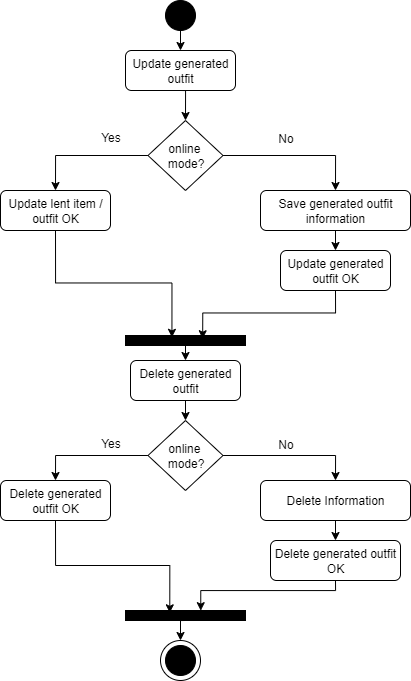

The diagram above was exported from draw.io. Its source (the exported page's mxGraphModel, read from the mxfile embedded in the PNG):
<mxGraphModel dx="118" dy="-433" grid="1" gridSize="10" guides="1" tooltips="1" connect="1" arrows="1" fold="1" page="1" pageScale="1" pageWidth="850" pageHeight="1100" math="0" shadow="0">
  <root>
    <mxCell id="0" />
    <mxCell id="1" parent="0" />
    <mxCell id="643OM-yPQGKNp9myvmGV-1664" style="edgeStyle=orthogonalEdgeStyle;rounded=0;orthogonalLoop=1;jettySize=auto;html=1;exitX=1;exitY=0.5;exitDx=0;exitDy=0;entryX=0.5;entryY=0;entryDx=0;entryDy=0;" edge="1" parent="1" source="643OM-yPQGKNp9myvmGV-1665" target="643OM-yPQGKNp9myvmGV-1667">
      <mxGeometry relative="1" as="geometry" />
    </mxCell>
    <mxCell id="643OM-yPQGKNp9myvmGV-1665" value="" style="shape=ellipse;perimeter=ellipsePerimeter;fillColor=#000000;direction=south;" vertex="1" parent="1">
      <mxGeometry x="1495" y="1510" width="30" height="30" as="geometry" />
    </mxCell>
    <mxCell id="643OM-yPQGKNp9myvmGV-1666" style="edgeStyle=orthogonalEdgeStyle;rounded=0;orthogonalLoop=1;jettySize=auto;html=1;exitX=0.5;exitY=1;exitDx=0;exitDy=0;entryX=0.5;entryY=0;entryDx=0;entryDy=0;" edge="1" parent="1" source="643OM-yPQGKNp9myvmGV-1667" target="643OM-yPQGKNp9myvmGV-1670">
      <mxGeometry relative="1" as="geometry" />
    </mxCell>
    <mxCell id="643OM-yPQGKNp9myvmGV-1667" value="Update generated outfit" style="rounded=1;whiteSpace=wrap;html=1;" vertex="1" parent="1">
      <mxGeometry x="1455" y="1560" width="110" height="40" as="geometry" />
    </mxCell>
    <mxCell id="643OM-yPQGKNp9myvmGV-1668" style="edgeStyle=orthogonalEdgeStyle;rounded=0;orthogonalLoop=1;jettySize=auto;html=1;exitX=0;exitY=0.5;exitDx=0;exitDy=0;entryX=0.5;entryY=0;entryDx=0;entryDy=0;" edge="1" parent="1" source="643OM-yPQGKNp9myvmGV-1670" target="643OM-yPQGKNp9myvmGV-1671">
      <mxGeometry relative="1" as="geometry" />
    </mxCell>
    <mxCell id="643OM-yPQGKNp9myvmGV-1669" style="edgeStyle=orthogonalEdgeStyle;rounded=0;orthogonalLoop=1;jettySize=auto;html=1;exitX=1;exitY=0.5;exitDx=0;exitDy=0;entryX=0.5;entryY=0;entryDx=0;entryDy=0;" edge="1" parent="1" source="643OM-yPQGKNp9myvmGV-1670" target="643OM-yPQGKNp9myvmGV-1673">
      <mxGeometry relative="1" as="geometry" />
    </mxCell>
    <mxCell id="643OM-yPQGKNp9myvmGV-1670" value="online&amp;nbsp;&lt;br&gt;mode?" style="rhombus;whiteSpace=wrap;html=1;" vertex="1" parent="1">
      <mxGeometry x="1477.5" y="1630" width="75" height="70" as="geometry" />
    </mxCell>
    <mxCell id="643OM-yPQGKNp9myvmGV-1671" value="Update lent item / outfit&amp;nbsp;OK" style="rounded=1;whiteSpace=wrap;html=1;" vertex="1" parent="1">
      <mxGeometry x="1330" y="1700" width="110" height="40" as="geometry" />
    </mxCell>
    <mxCell id="643OM-yPQGKNp9myvmGV-1672" style="edgeStyle=orthogonalEdgeStyle;rounded=0;orthogonalLoop=1;jettySize=auto;html=1;exitX=0.5;exitY=1;exitDx=0;exitDy=0;entryX=0.5;entryY=0;entryDx=0;entryDy=0;" edge="1" parent="1" source="643OM-yPQGKNp9myvmGV-1673" target="643OM-yPQGKNp9myvmGV-1674">
      <mxGeometry relative="1" as="geometry" />
    </mxCell>
    <mxCell id="643OM-yPQGKNp9myvmGV-1673" value="Save generated outfit information" style="rounded=1;whiteSpace=wrap;html=1;" vertex="1" parent="1">
      <mxGeometry x="1590" y="1700" width="150" height="40" as="geometry" />
    </mxCell>
    <mxCell id="643OM-yPQGKNp9myvmGV-1674" value="Update generated outfit&amp;nbsp;OK" style="rounded=1;whiteSpace=wrap;html=1;" vertex="1" parent="1">
      <mxGeometry x="1610" y="1760" width="110" height="40" as="geometry" />
    </mxCell>
    <mxCell id="643OM-yPQGKNp9myvmGV-1675" style="edgeStyle=orthogonalEdgeStyle;rounded=0;orthogonalLoop=1;jettySize=auto;html=1;exitX=0.5;exitY=1;exitDx=0;exitDy=0;entryX=0.5;entryY=0;entryDx=0;entryDy=0;" edge="1" parent="1" source="643OM-yPQGKNp9myvmGV-1676" target="643OM-yPQGKNp9myvmGV-1688">
      <mxGeometry relative="1" as="geometry" />
    </mxCell>
    <mxCell id="643OM-yPQGKNp9myvmGV-1676" value="Delete generated outfit" style="rounded=1;whiteSpace=wrap;html=1;" vertex="1" parent="1">
      <mxGeometry x="1460" y="1870" width="110" height="40" as="geometry" />
    </mxCell>
    <mxCell id="643OM-yPQGKNp9myvmGV-1677" value="Delete generated outfit OK" style="rounded=1;whiteSpace=wrap;html=1;" vertex="1" parent="1">
      <mxGeometry x="1330" y="1990" width="110" height="40" as="geometry" />
    </mxCell>
    <mxCell id="643OM-yPQGKNp9myvmGV-1678" style="edgeStyle=orthogonalEdgeStyle;rounded=0;orthogonalLoop=1;jettySize=auto;html=1;exitX=0.5;exitY=1;exitDx=0;exitDy=0;entryX=0.5;entryY=0;entryDx=0;entryDy=0;" edge="1" parent="1" source="643OM-yPQGKNp9myvmGV-1679">
      <mxGeometry relative="1" as="geometry">
        <mxPoint x="1665" y="2050" as="targetPoint" />
      </mxGeometry>
    </mxCell>
    <mxCell id="643OM-yPQGKNp9myvmGV-1679" value="Delete Information" style="rounded=1;whiteSpace=wrap;html=1;" vertex="1" parent="1">
      <mxGeometry x="1590" y="1990" width="150" height="40" as="geometry" />
    </mxCell>
    <mxCell id="643OM-yPQGKNp9myvmGV-1680" value="Delete generated outfit OK" style="rounded=1;whiteSpace=wrap;html=1;" vertex="1" parent="1">
      <mxGeometry x="1600" y="2050" width="130" height="40" as="geometry" />
    </mxCell>
    <mxCell id="643OM-yPQGKNp9myvmGV-1681" value="" style="shape=ellipse;perimeter=ellipsePerimeter;fillColor=#000000;" vertex="1" parent="1">
      <mxGeometry x="1495" y="2155" width="30" height="30" as="geometry" />
    </mxCell>
    <mxCell id="643OM-yPQGKNp9myvmGV-1682" style="edgeStyle=orthogonalEdgeStyle;rounded=0;orthogonalLoop=1;jettySize=auto;html=1;exitX=0.5;exitY=1;exitDx=0;exitDy=0;entryX=0.5;entryY=0;entryDx=0;entryDy=0;" edge="1" parent="1" source="643OM-yPQGKNp9myvmGV-1683" target="643OM-yPQGKNp9myvmGV-1676">
      <mxGeometry relative="1" as="geometry" />
    </mxCell>
    <mxCell id="643OM-yPQGKNp9myvmGV-1683" value="" style="rounded=0;whiteSpace=wrap;html=1;fillColor=#000000;" vertex="1" parent="1">
      <mxGeometry x="1455" y="1845" width="120" height="10" as="geometry" />
    </mxCell>
    <mxCell id="643OM-yPQGKNp9myvmGV-1684" style="edgeStyle=orthogonalEdgeStyle;rounded=0;orthogonalLoop=1;jettySize=auto;html=1;exitX=0.5;exitY=1;exitDx=0;exitDy=0;entryX=0.387;entryY=0.183;entryDx=0;entryDy=0;entryPerimeter=0;" edge="1" parent="1" source="643OM-yPQGKNp9myvmGV-1671" target="643OM-yPQGKNp9myvmGV-1683">
      <mxGeometry relative="1" as="geometry" />
    </mxCell>
    <mxCell id="643OM-yPQGKNp9myvmGV-1685" style="edgeStyle=orthogonalEdgeStyle;rounded=0;orthogonalLoop=1;jettySize=auto;html=1;exitX=0.5;exitY=1;exitDx=0;exitDy=0;entryX=0.643;entryY=0.324;entryDx=0;entryDy=0;entryPerimeter=0;" edge="1" parent="1" source="643OM-yPQGKNp9myvmGV-1674" target="643OM-yPQGKNp9myvmGV-1683">
      <mxGeometry relative="1" as="geometry" />
    </mxCell>
    <mxCell id="643OM-yPQGKNp9myvmGV-1686" style="edgeStyle=orthogonalEdgeStyle;rounded=0;orthogonalLoop=1;jettySize=auto;html=1;exitX=0;exitY=0.5;exitDx=0;exitDy=0;entryX=0.5;entryY=0;entryDx=0;entryDy=0;" edge="1" parent="1" source="643OM-yPQGKNp9myvmGV-1688" target="643OM-yPQGKNp9myvmGV-1677">
      <mxGeometry relative="1" as="geometry" />
    </mxCell>
    <mxCell id="643OM-yPQGKNp9myvmGV-1687" style="edgeStyle=orthogonalEdgeStyle;rounded=0;orthogonalLoop=1;jettySize=auto;html=1;exitX=1;exitY=0.5;exitDx=0;exitDy=0;entryX=0.5;entryY=0;entryDx=0;entryDy=0;" edge="1" parent="1" source="643OM-yPQGKNp9myvmGV-1688" target="643OM-yPQGKNp9myvmGV-1679">
      <mxGeometry relative="1" as="geometry" />
    </mxCell>
    <mxCell id="643OM-yPQGKNp9myvmGV-1688" value="online&amp;nbsp;&lt;br&gt;mode?" style="rhombus;whiteSpace=wrap;html=1;" vertex="1" parent="1">
      <mxGeometry x="1477.5" y="1930" width="75" height="70" as="geometry" />
    </mxCell>
    <mxCell id="643OM-yPQGKNp9myvmGV-1689" style="edgeStyle=orthogonalEdgeStyle;rounded=0;orthogonalLoop=1;jettySize=auto;html=1;exitX=0.5;exitY=1;exitDx=0;exitDy=0;entryX=0.5;entryY=0;entryDx=0;entryDy=0;" edge="1" parent="1" source="643OM-yPQGKNp9myvmGV-1690">
      <mxGeometry relative="1" as="geometry">
        <mxPoint x="1510" y="2150" as="targetPoint" />
      </mxGeometry>
    </mxCell>
    <mxCell id="643OM-yPQGKNp9myvmGV-1690" value="" style="rounded=0;whiteSpace=wrap;html=1;fillColor=#000000;" vertex="1" parent="1">
      <mxGeometry x="1455" y="2120" width="120" height="10" as="geometry" />
    </mxCell>
    <mxCell id="643OM-yPQGKNp9myvmGV-1691" style="edgeStyle=orthogonalEdgeStyle;rounded=0;orthogonalLoop=1;jettySize=auto;html=1;exitX=0.5;exitY=1;exitDx=0;exitDy=0;entryX=0.369;entryY=0.231;entryDx=0;entryDy=0;entryPerimeter=0;" edge="1" parent="1" source="643OM-yPQGKNp9myvmGV-1677" target="643OM-yPQGKNp9myvmGV-1690">
      <mxGeometry relative="1" as="geometry" />
    </mxCell>
    <mxCell id="643OM-yPQGKNp9myvmGV-1692" style="edgeStyle=orthogonalEdgeStyle;rounded=0;orthogonalLoop=1;jettySize=auto;html=1;exitX=0.5;exitY=1;exitDx=0;exitDy=0;entryX=0.627;entryY=0.017;entryDx=0;entryDy=0;entryPerimeter=0;" edge="1" parent="1" source="643OM-yPQGKNp9myvmGV-1680" target="643OM-yPQGKNp9myvmGV-1690">
      <mxGeometry relative="1" as="geometry">
        <Array as="points">
          <mxPoint x="1665" y="2100" />
          <mxPoint x="1530" y="2100" />
        </Array>
      </mxGeometry>
    </mxCell>
    <mxCell id="643OM-yPQGKNp9myvmGV-1693" value="" style="shape=ellipse;perimeter=ellipsePerimeter;fillColor=none;" vertex="1" parent="1">
      <mxGeometry x="1490" y="2150" width="40" height="40" as="geometry" />
    </mxCell>
    <mxCell id="643OM-yPQGKNp9myvmGV-1694" value="Yes" style="text;html=1;align=center;verticalAlign=middle;resizable=0;points=[];autosize=1;strokeColor=none;fillColor=none;" vertex="1" parent="1">
      <mxGeometry x="1420" y="1632" width="40" height="30" as="geometry" />
    </mxCell>
    <mxCell id="643OM-yPQGKNp9myvmGV-1695" value="No" style="text;html=1;align=center;verticalAlign=middle;resizable=0;points=[];autosize=1;strokeColor=none;fillColor=none;" vertex="1" parent="1">
      <mxGeometry x="1595" y="1633" width="40" height="30" as="geometry" />
    </mxCell>
    <mxCell id="643OM-yPQGKNp9myvmGV-1696" value="Yes" style="text;html=1;align=center;verticalAlign=middle;resizable=0;points=[];autosize=1;strokeColor=none;fillColor=none;" vertex="1" parent="1">
      <mxGeometry x="1420" y="1938" width="40" height="30" as="geometry" />
    </mxCell>
    <mxCell id="643OM-yPQGKNp9myvmGV-1697" value="No" style="text;html=1;align=center;verticalAlign=middle;resizable=0;points=[];autosize=1;strokeColor=none;fillColor=none;" vertex="1" parent="1">
      <mxGeometry x="1595" y="1939" width="40" height="30" as="geometry" />
    </mxCell>
  </root>
</mxGraphModel>